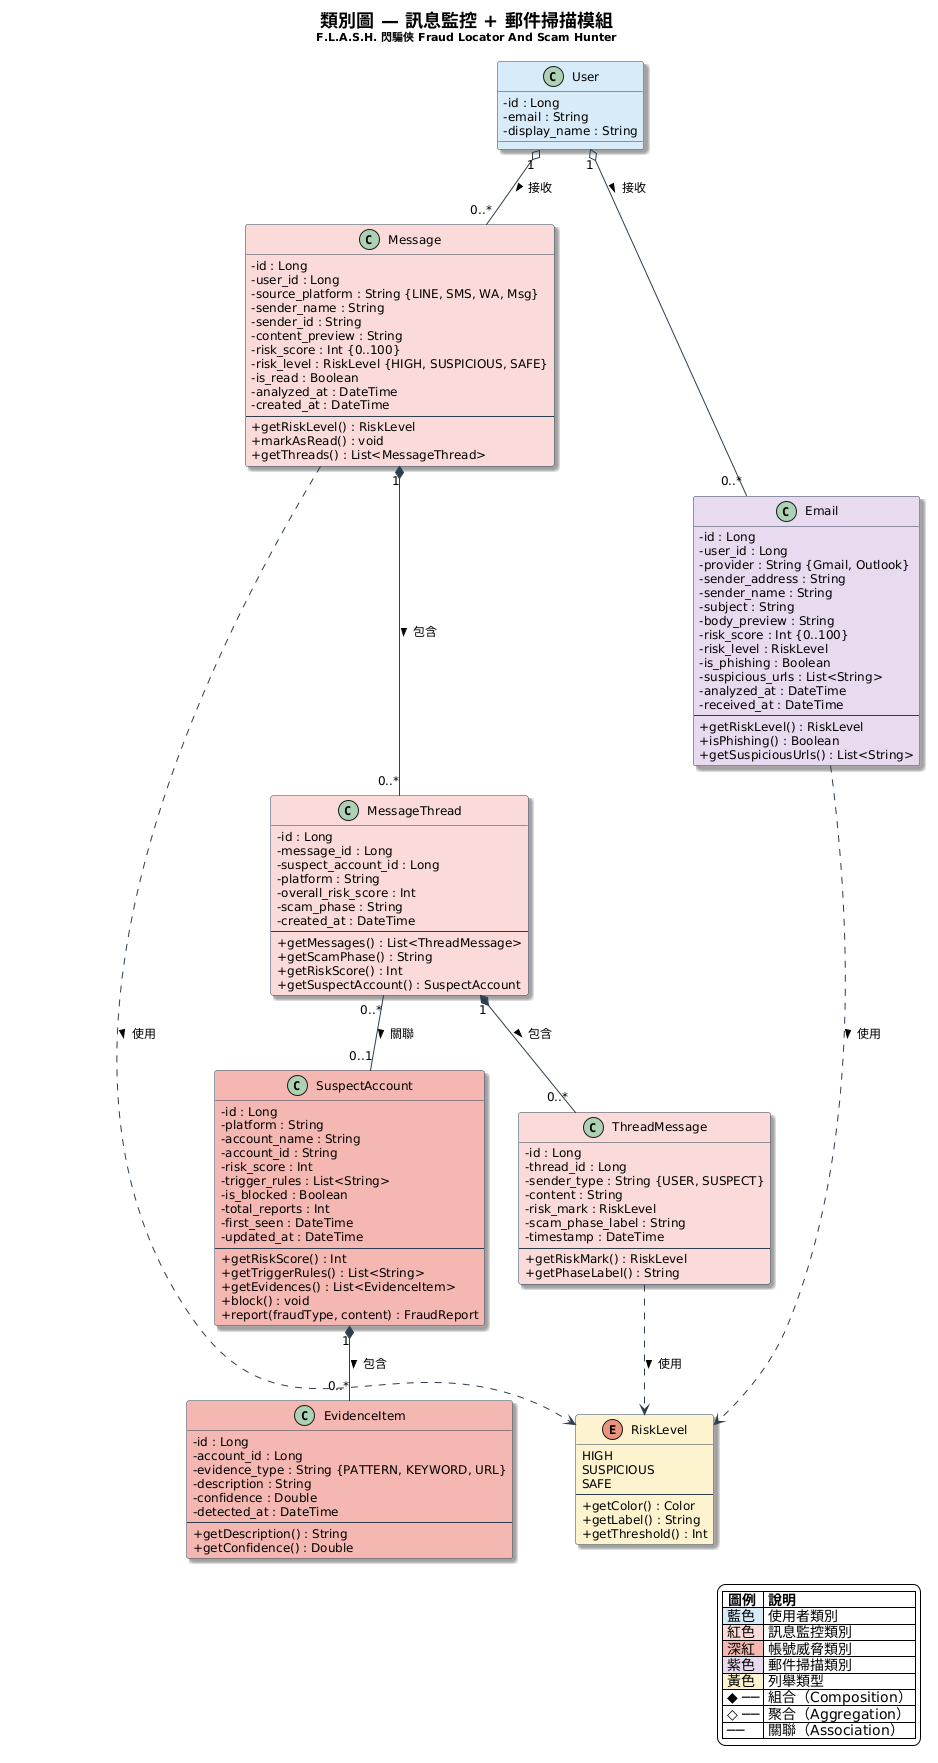

The diagram above was rendered by PlantUML. Its source (embedded in the PNG):
@startuml
skinparam backgroundColor #FEFEFE
skinparam defaultFontName "Microsoft JhengHei"
skinparam defaultFontSize 12
skinparam shadowing true
skinparam classBorderColor #2C3E50
skinparam classBackgroundColor #FADBD8
skinparam classArrowColor #2C3E50
skinparam classAttributeIconSize 0

title <size:18><b>類別圖 — 訊息監控 + 郵件掃描模組</b></size>\n<size:11>F.L.A.S.H. 閃騙俠 Fraud Locator And Scam Hunter</size>

class User #D6EAF8 {
  - id : Long
  - email : String
  - display_name : String
}

class Message #FADBD8 {
  - id : Long
  - user_id : Long
  - source_platform : String {LINE, SMS, WA, Msg}
  - sender_name : String
  - sender_id : String
  - content_preview : String
  - risk_score : Int {0..100}
  - risk_level : RiskLevel {HIGH, SUSPICIOUS, SAFE}
  - is_read : Boolean
  - analyzed_at : DateTime
  - created_at : DateTime
  --
  + getRiskLevel() : RiskLevel
  + markAsRead() : void
  + getThreads() : List<MessageThread>
}

class MessageThread #FADBD8 {
  - id : Long
  - message_id : Long
  - suspect_account_id : Long
  - platform : String
  - overall_risk_score : Int
  - scam_phase : String
  - created_at : DateTime
  --
  + getMessages() : List<ThreadMessage>
  + getScamPhase() : String
  + getRiskScore() : Int
  + getSuspectAccount() : SuspectAccount
}

class ThreadMessage #FADBD8 {
  - id : Long
  - thread_id : Long
  - sender_type : String {USER, SUSPECT}
  - content : String
  - risk_mark : RiskLevel
  - scam_phase_label : String
  - timestamp : DateTime
  --
  + getRiskMark() : RiskLevel
  + getPhaseLabel() : String
}

class SuspectAccount #F5B7B1 {
  - id : Long
  - platform : String
  - account_name : String
  - account_id : String
  - risk_score : Int
  - trigger_rules : List<String>
  - is_blocked : Boolean
  - total_reports : Int
  - first_seen : DateTime
  - updated_at : DateTime
  --
  + getRiskScore() : Int
  + getTriggerRules() : List<String>
  + getEvidences() : List<EvidenceItem>
  + block() : void
  + report(fraudType, content) : FraudReport
}

class EvidenceItem #F5B7B1 {
  - id : Long
  - account_id : Long
  - evidence_type : String {PATTERN, KEYWORD, URL}
  - description : String
  - confidence : Double
  - detected_at : DateTime
  --
  + getDescription() : String
  + getConfidence() : Double
}

class Email #E8DAEF {
  - id : Long
  - user_id : Long
  - provider : String {Gmail, Outlook}
  - sender_address : String
  - sender_name : String
  - subject : String
  - body_preview : String
  - risk_score : Int {0..100}
  - risk_level : RiskLevel
  - is_phishing : Boolean
  - suspicious_urls : List<String>
  - analyzed_at : DateTime
  - received_at : DateTime
  --
  + getRiskLevel() : RiskLevel
  + isPhishing() : Boolean
  + getSuspiciousUrls() : List<String>
}

enum RiskLevel #FCF3CF {
  HIGH
  SUSPICIOUS
  SAFE
  --
  + getColor() : Color
  + getLabel() : String
  + getThreshold() : Int
}

' --- 關係 ---

User "1" o-- "0..*" Message : 接收 >
User "1" o-- "0..*" Email : 接收 >
Message "1" *-- "0..*" MessageThread : 包含 >
MessageThread "1" *-- "0..*" ThreadMessage : 包含 >
MessageThread "0..*" -- "0..1" SuspectAccount : 關聯 >
SuspectAccount "1" *-- "0..*" EvidenceItem : 包含 >
Message ..> RiskLevel : 使用 >
Email ..> RiskLevel : 使用 >
ThreadMessage ..> RiskLevel : 使用 >

legend right
  |= 圖例 |= 說明 |
  |<#D6EAF8> 藍色 | 使用者類別 |
  |<#FADBD8> 紅色 | 訊息監控類別 |
  |<#F5B7B1> 深紅 | 帳號威脅類別 |
  |<#E8DAEF> 紫色 | 郵件掃描類別 |
  |<#FCF3CF> 黃色 | 列舉類型 |
  | ◆ ── | 組合（Composition） |
  | ◇ ── | 聚合（Aggregation） |
  | ── | 關聯（Association） |
end legend
@enduml